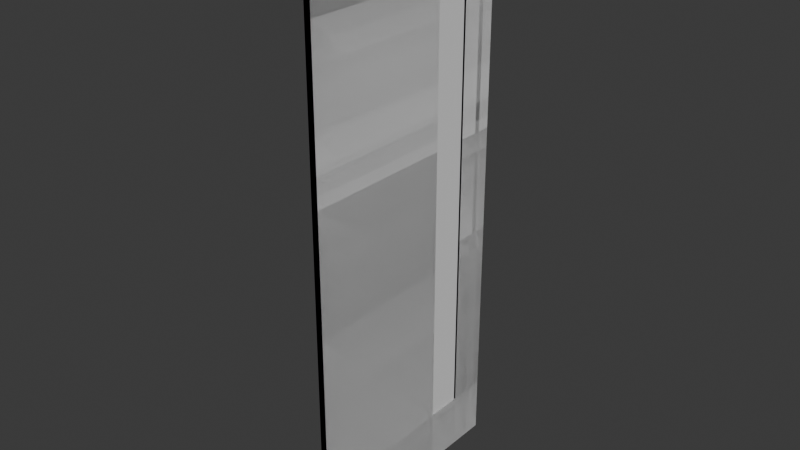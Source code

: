 # Source: door.blend  (saved by Blender 4.3.34; exported with 4.5.12 LTS)
import bpy
from mathutils import Matrix  # noqa: F401  (used for matrix-valued properties, if any)

bpy.ops.wm.read_factory_settings(use_empty=True)
scene = bpy.context.scene
scene.name = 'Scene'

# ---- collections
col_collection = bpy.data.collections.new('Collection'); scene.collection.children.link(col_collection)

# ---- world
world_world = bpy.data.worlds.new('World'); scene.world = world_world
world_world.use_nodes = True; world_world.node_tree.nodes.clear()
_N = world_world.node_tree.nodes; _L = world_world.node_tree.links
n0 = _N.new('ShaderNodeOutputWorld'); n0.name = 'World Output'; n0.location = (300, 300)
n1 = _N.new('ShaderNodeBackground'); n1.name = 'Background'; n1.location = (10, 300)
n1.inputs[0].default_value = (0.05088, 0.05088, 0.05088, 1.0)
_L.new(n1.outputs[0], n0.inputs[0])
n0.is_active_output = True
world_world.color = (0.05088, 0.05088, 0.05088)
world_world.sun_shadow_jitter_overblur = 0.0

# ---- meshes
me_plane_002 = bpy.data.meshes.new('Plane.002')
me_plane_002.from_pydata([(-1.0, -0.9, 0.0), (3.7, -0.9, 1.18e-07), (-1.0, 1.0, 0.0), (3.7, 1.0, 1.18e-07), (-1.0, 0.892, 0.0), (3.7, 0.892, 1.18e-07), (-1.0, 0.8439, 0.0), (3.7, 0.8439, 1.18e-07), (-1.0, 0.6816, 0.0), (3.7, 0.6816, 1.18e-07), (-1.0, 0.3737, 0.0), (3.7, 0.3737, 1.18e-07), (-0.4517, -0.9, 1.377e-08), (-0.4517, 1.0, 1.377e-08), (-0.4517, 0.892, 1.377e-08), (-0.4517, 0.8439, 1.377e-08), (-0.4517, 0.6816, 1.377e-08), (-0.4517, 0.3737, 1.377e-08), (0.8457, -0.9, 4.635e-08), (0.8457, 1.0, 4.635e-08), (0.8457, 0.892, 4.635e-08), (0.8457, 0.8439, 4.635e-08), (0.8457, 0.6816, 4.635e-08), (0.8457, 0.3737, 4.635e-08), (1.869, -0.9, 7.205e-08), (1.869, 1.0, 7.205e-08), (1.869, 0.892, 7.205e-08), (1.869, 0.8439, 7.205e-08), (1.869, 0.6816, 7.205e-08), (1.869, 0.3737, 7.205e-08), (3.236, -0.9, 1.064e-07), (3.236, 1.0, 1.064e-07), (3.236, 0.892, 1.064e-07), (3.236, 0.8439, 1.064e-07), (3.236, 0.6816, 1.064e-07), (3.236, 0.3737, 1.064e-07), (1.869, 0.892, -0.1194), (0.8457, 0.892, -0.1194), (1.869, 0.8439, -0.1194), (0.8457, 0.8439, -0.1194), (0.8457, 0.892, -0.08317), (1.869, 0.892, -0.08317), (0.8457, 0.8439, -0.08317), (1.869, 0.8439, -0.08317), (1.869, 0.892, -0.03064), (1.869, 0.8439, -0.03064), (0.8457, 0.892, -0.03064), (0.8457, 0.8439, -0.03064), (1.002, 1.0, 5.027e-08), (1.002, 0.892, 5.027e-08), (1.002, 0.8439, 5.027e-08), (1.002, 0.6816, 5.027e-08), (1.002, 0.892, -0.1194), (1.002, 0.8439, -0.1194), (1.002, 0.8439, -0.08317), (1.002, 0.892, -0.08317), (1.002, 0.892, -0.03064), (1.002, 0.8439, -0.03064), (1.711, 0.892, -0.08317), (1.711, 0.892, -0.03064), (1.711, 1.0, 6.806e-08), (1.711, 0.892, 6.806e-08), (1.711, 0.8439, 6.806e-08), (1.711, 0.6816, 6.806e-08), (1.711, 0.892, -0.1194), (1.711, 0.8439, -0.1194), (1.711, 0.8439, -0.08317), (1.711, 0.8439, -0.03064), (-1.0, 0.3737, -0.05413), (-1.0, -0.9, -0.05413), (3.236, -0.9, -0.05413), (3.7, -0.9, -0.05413), (3.7, 0.892, -0.05413), (3.7, 1.0, -0.05413), (-0.4517, 1.0, -0.05413), (-1.0, 1.0, -0.05413), (-1.0, 0.892, -0.05413), (3.7, 0.8439, -0.05413), (-0.4517, 0.892, -0.05413), (-1.0, 0.8439, -0.05413), (3.7, 0.6816, -0.05413), (-0.4517, 0.8439, -0.05413), (-1.0, 0.6816, -0.05413), (3.7, 0.3737, -0.05413), (-0.4517, 0.6816, -0.05413), (-0.4517, 0.3737, -0.05413), (-0.4517, -0.9, -0.05413), (0.8457, 1.0, -0.05413), (0.8457, 0.892, -0.05413), (0.8457, 0.8439, -0.05413), (0.8457, 0.6816, -0.05413), (0.8457, 0.3737, -0.05413), (0.8457, -0.9, -0.05413), (1.002, 1.0, -0.05413), (1.002, 0.892, -0.05413), (1.002, 0.8439, -0.05413), (1.002, 0.6816, -0.05413), (1.869, 0.3737, -0.05413), (1.869, -0.9, -0.05413), (3.236, 1.0, -0.05413), (1.869, 1.0, -0.05413), (3.236, 0.892, -0.05413), (1.869, 0.892, -0.05413), (3.236, 0.8439, -0.05413), (1.869, 0.8439, -0.05413), (3.236, 0.6816, -0.05413), (1.869, 0.6816, -0.05413), (3.236, 0.3737, -0.05413), (1.002, 0.892, -0.1736), (1.002, 0.8439, -0.1736), (0.8457, 0.892, -0.1373), (1.869, 0.892, -0.08478), (0.8457, 0.8439, -0.1373), (1.869, 0.8439, -0.08478), (0.8457, 0.892, -0.08478), (1.869, 0.892, -0.1373), (0.8457, 0.8439, -0.08478), (1.869, 0.8439, -0.1373), (1.002, 0.8439, -0.1373), (1.711, 0.892, -0.1373), (1.711, 0.892, -0.08478), (1.002, 0.8439, -0.08478), (1.711, 1.0, -0.05413), (1.711, 0.892, -0.05413), (1.711, 0.8439, -0.05413), (1.711, 0.6816, -0.05413), (1.711, 0.892, -0.1736), (1.711, 0.8439, -0.1736), (1.711, 0.8439, -0.1373), (1.002, 0.892, -0.1373), (1.002, 0.892, -0.08478), (1.711, 0.8439, -0.08478), (1.002, 0.892, -0.1736), (0.8457, 0.892, -0.1373), (0.9776, 0.892, -0.1731), (0.9537, 0.892, -0.1718), (0.9311, 0.892, -0.1696), (0.9101, 0.892, -0.1666), (0.8915, 0.892, -0.1629), (0.8756, 0.892, -0.1586), (0.8628, 0.892, -0.1538), (0.8534, 0.892, -0.1485), (0.8477, 0.892, -0.143), (0.8457, 0.8439, -0.1373), (1.002, 0.8439, -0.1736), (0.8477, 0.8439, -0.143), (0.8534, 0.8439, -0.1485), (0.8628, 0.8439, -0.1538), (0.8756, 0.8439, -0.1586), (0.8915, 0.8439, -0.1629), (0.9101, 0.8439, -0.1666), (0.9311, 0.8439, -0.1696), (0.9537, 0.8439, -0.1718), (0.9776, 0.8439, -0.1731), (1.711, 0.8439, -0.1736), (1.869, 0.8439, -0.1373), (1.735, 0.8439, -0.1731), (1.76, 0.8439, -0.1718), (1.783, 0.8439, -0.1696), (1.804, 0.8439, -0.1666), (1.823, 0.8439, -0.1629), (1.839, 0.8439, -0.1586), (1.852, 0.8439, -0.1538), (1.862, 0.8439, -0.1485), (1.867, 0.8439, -0.143), (1.869, 0.892, -0.1373), (1.711, 0.892, -0.1736), (1.867, 0.892, -0.143), (1.862, 0.892, -0.1485), (1.852, 0.892, -0.1538), (1.839, 0.892, -0.1586), (1.823, 0.892, -0.1629), (1.804, 0.892, -0.1666), (1.783, 0.892, -0.1696), (1.76, 0.892, -0.1718), (1.735, 0.892, -0.1731), (0.8457, 0.8439, 4.635e-08), (1.869, 0.8439, 7.205e-08), (1.002, 0.8439, 5.027e-08), (1.711, 0.8439, 6.806e-08), (0.8457, 0.8925, 4.635e-08), (1.869, 0.8925, 7.205e-08), (1.002, 0.8925, 5.027e-08), (1.711, 0.8925, 6.806e-08)], [], [(32, 5, 3, 31), (33, 7, 5, 32), (34, 9, 7, 33), (35, 11, 9, 34), (30, 1, 11, 35), (0, 12, 17, 10), (10, 17, 16, 8), (8, 16, 15, 6), (6, 15, 14, 4), (4, 14, 13, 2), (12, 18, 23, 17), (16, 22, 21, 15), (15, 21, 20, 14), (14, 20, 19, 13), (18, 24, 29, 23), (63, 28, 27, 62), (55, 40, 37, 52), (61, 26, 25, 60), (24, 30, 35, 29), (28, 34, 33, 27), (27, 33, 32, 26), (26, 32, 31, 25), (65, 38, 36, 64), (40, 42, 39, 37), (43, 41, 36, 38), (66, 43, 38, 65), (67, 45, 43, 66), (45, 44, 41, 43), (46, 47, 42, 40), (56, 46, 40, 55), (49, 20, 46, 56), (20, 21, 47, 46), (27, 26, 44, 45), (62, 27, 45, 67), (21, 50, 57, 47), (61, 49, 56, 59), (47, 57, 54, 42), (42, 54, 53, 39), (39, 53, 52, 37), (20, 49, 48, 19), (22, 51, 50, 21), (41, 58, 64, 36), (44, 59, 58, 41), (26, 61, 59, 44), (50, 62, 67, 57), (49, 61, 60, 48), (51, 63, 62, 50), (101, 99, 73, 72), (103, 101, 72, 77), (105, 103, 77, 80), (107, 105, 80, 83), (70, 107, 83, 71), (69, 68, 85, 86), (68, 82, 84, 85), (82, 79, 81, 84), (79, 76, 78, 81), (76, 75, 74, 78), (86, 85, 91, 92), (84, 81, 89, 90), (81, 78, 88, 89), (78, 74, 87, 88), (92, 91, 97, 98), (125, 124, 104, 106), (112, 143, 145, 146, 147, 148, 149, 150, 151, 152, 153, 144, 109, 118), (123, 122, 100, 102), (98, 97, 107, 70), (106, 104, 103, 105), (104, 102, 101, 103), (102, 100, 99, 101), (115, 165, 167, 168, 169, 170, 171, 172, 173, 174, 175, 166, 126, 119), (129, 108, 132, 134, 135, 136, 137, 138, 139, 140, 141, 142, 133, 110), (128, 127, 154, 156, 157, 158, 159, 160, 161, 162, 163, 164, 155, 117), (127, 126, 166, 154), (131, 128, 117, 113), (113, 117, 115, 111), (114, 110, 112, 116), (130, 129, 110, 114), (94, 130, 114, 88), (88, 114, 116, 89), (104, 113, 111, 102), (124, 131, 113, 104), (89, 116, 121, 95), (123, 120, 130, 94), (116, 112, 118, 121), (110, 133, 143, 112), (88, 87, 93, 94), (119, 126, 108, 129), (90, 89, 95, 96), (111, 115, 119, 120), (102, 111, 120, 123), (95, 121, 131, 124), (118, 109, 127, 128), (109, 108, 126, 127), (94, 93, 122, 123), (96, 95, 124, 125), (10, 68, 69, 0), (55, 129, 130, 56), (12, 86, 92, 18), (34, 105, 107, 35), (1, 71, 83, 11), (28, 106, 105, 34), (30, 70, 71, 1), (57, 121, 118, 54), (48, 93, 87, 19), (60, 122, 93, 48), (35, 107, 97, 29), (5, 72, 73, 3), (0, 69, 86, 12), (13, 74, 75, 2), (19, 87, 74, 13), (2, 75, 76, 4), (22, 90, 96, 51), (51, 96, 125, 63), (59, 120, 119, 58), (7, 77, 72, 5), (29, 97, 91, 23), (16, 84, 90, 22), (24, 98, 70, 30), (4, 76, 79, 6), (23, 91, 85, 17), (66, 128, 131, 67), (3, 73, 99, 31), (9, 80, 77, 7), (56, 130, 120, 59), (25, 100, 122, 60), (17, 85, 84, 16), (6, 79, 82, 8), (18, 92, 98, 24), (67, 131, 121, 57), (11, 83, 80, 9), (31, 99, 100, 25), (63, 125, 106, 28), (8, 82, 68, 10), (143, 133, 142, 145), (145, 142, 141, 146), (146, 141, 140, 147), (147, 140, 139, 148), (148, 139, 138, 149), (149, 138, 137, 150), (150, 137, 136, 151), (151, 136, 135, 152), (152, 135, 134, 153), (153, 134, 132, 144), (144, 132, 108, 109), (154, 166, 175, 156), (156, 175, 174, 157), (157, 174, 173, 158), (158, 173, 172, 159), (159, 172, 171, 160), (160, 171, 170, 161), (161, 170, 169, 162), (162, 169, 168, 163), (163, 168, 167, 164), (164, 167, 165, 155), (117, 155, 165, 115), (27, 62, 179, 177), (50, 62, 179, 178), (21, 50, 178, 176), (177, 179, 183, 181), (178, 179, 183, 182), (176, 178, 182, 180)])
_uv = me_plane_002.uv_layers.new(name='UVMap')
_uv.uv.foreach_set('vector', [0.9013, 0.9432, 1.0, 0.9432, 1.0, 1.0, 0.9013, 1.0, 0.9013, 0.9179, 1.0, 0.9179, 1.0, 0.9432, 0.9013, 0.9432, 0.9013, 0.8324, 1.0, 0.8324, 1.0, 0.9179, 0.9013, 0.9179, 0.9013, 0.6704, 1.0, 0.6704, 1.0, 0.8324, 0.9013, 0.8324, 0.9013, 0.0, 1.0, 0.0, 1.0, 0.6704, 0.9013, 0.6704, 0.0, 0.0, 0.1167, 0.0, 0.1167, 0.6704, 0.0, 0.6704, 0.0, 0.6704, 0.1167, 0.6704, 0.1167, 0.8324, 0.0, 0.8324, 0.0, 0.8324, 0.1167, 0.8324, 0.1167, 0.9179, 0.0, 0.9179, 0.0, 0.9179, 0.1167, 0.9179, 0.1167, 0.9432, 0.0, 0.9432, 0.0, 0.9432, 0.1167, 0.9432, 0.1167, 1.0, 0.0, 1.0, 0.1167, 0.0, 0.3927, 0.0, 0.3927, 0.6704, 0.1167, 0.6704, 0.1167, 0.8324, 0.3927, 0.8324, 0.3927, 0.9179, 0.1167, 0.9179, 0.1167, 0.9179, 0.3927, 0.9179, 0.3927, 0.9432, 0.1167, 0.9432, 0.1167, 0.9432, 0.3927, 0.9432, 0.3927, 1.0, 0.1167, 1.0, 0.3927, 0.0, 0.6105, 0.0, 0.6105, 0.6704, 0.3927, 0.6704, 0.5767, 0.8324, 0.6105, 0.8324, 0.6105, 0.9179, 0.5767, 0.9179, 0.426, 0.9432, 0.3927, 0.9432, 0.3927, 0.9432, 0.426, 0.9432, 0.5767, 0.9432, 0.6105, 0.9432, 0.6105, 1.0, 0.5767, 1.0, 0.6105, 0.0, 0.9013, 0.0, 0.9013, 0.6704, 0.6105, 0.6704, 0.6105, 0.8324, 0.9013, 0.8324, 0.9013, 0.9179, 0.6105, 0.9179, 0.6105, 0.9179, 0.9013, 0.9179, 0.9013, 0.9432, 0.6105, 0.9432, 0.6105, 0.9432, 0.9013, 0.9432, 0.9013, 1.0, 0.6105, 1.0, 0.5767, 0.9179, 0.6105, 0.9179, 0.6105, 0.9432, 0.5767, 0.9432, 0.3927, 0.9432, 0.3927, 0.9179, 0.3927, 0.9179, 0.3927, 0.9432, 0.6105, 0.9179, 0.6105, 0.9432, 0.6105, 0.9432, 0.6105, 0.9179, 0.5767, 0.9179, 0.6105, 0.9179, 0.6105, 0.9179, 0.5767, 0.9179, 0.5767, 0.9179, 0.6105, 0.9179, 0.6105, 0.9179, 0.5767, 0.9179, 0.6105, 0.9179, 0.6105, 0.9432, 0.6105, 0.9432, 0.6105, 0.9179, 0.3927, 0.9432, 0.3927, 0.9179, 0.3927, 0.9179, 0.3927, 0.9432, 0.426, 0.9432, 0.3927, 0.9432, 0.3927, 0.9432, 0.426, 0.9432, 0.426, 0.9432, 0.3927, 0.9432, 0.3927, 0.9432, 0.426, 0.9432, 0.3927, 0.9432, 0.3927, 0.9179, 0.3927, 0.9179, 0.3927, 0.9432, 0.6105, 0.9179, 0.6105, 0.9432, 0.6105, 0.9432, 0.6105, 0.9179, 0.5767, 0.9179, 0.6105, 0.9179, 0.6105, 0.9179, 0.5767, 0.9179, 0.3927, 0.9179, 0.426, 0.9179, 0.426, 0.9179, 0.3927, 0.9179, 0.5767, 0.9432, 0.426, 0.9432, 0.426, 0.9432, 0.5767, 0.9432, 0.3927, 0.9179, 0.426, 0.9179, 0.426, 0.9179, 0.3927, 0.9179, 0.3927, 0.9179, 0.426, 0.9179, 0.426, 0.9179, 0.3927, 0.9179, 0.3927, 0.9179, 0.426, 0.9179, 0.426, 0.9432, 0.3927, 0.9432, 0.3927, 0.9432, 0.426, 0.9432, 0.426, 1.0, 0.3927, 1.0, 0.3927, 0.8324, 0.426, 0.8324, 0.426, 0.9179, 0.3927, 0.9179, 0.6105, 0.9432, 0.5767, 0.9432, 0.5767, 0.9432, 0.6105, 0.9432, 0.6105, 0.9432, 0.5767, 0.9432, 0.5767, 0.9432, 0.6105, 0.9432, 0.6105, 0.9432, 0.5767, 0.9432, 0.5767, 0.9432, 0.6105, 0.9432, 0.426, 0.9179, 0.5767, 0.9179, 0.5767, 0.9179, 0.426, 0.9179, 0.426, 0.9432, 0.5767, 0.9432, 0.5767, 1.0, 0.426, 1.0, 0.426, 0.8324, 0.5767, 0.8324, 0.5767, 0.9179, 0.426, 0.9179, 0.9013, 0.9432, 0.9013, 1.0, 1.0, 1.0, 1.0, 0.9432, 0.9013, 0.9179, 0.9013, 0.9432, 1.0, 0.9432, 1.0, 0.9179, 0.9013, 0.8324, 0.9013, 0.9179, 1.0, 0.9179, 1.0, 0.8324, 0.9013, 0.6704, 0.9013, 0.8324, 1.0, 0.8324, 1.0, 0.6704, 0.9013, 0.0, 0.9013, 0.6704, 1.0, 0.6704, 1.0, 0.0, 0.0, 0.0, 0.0, 0.6704, 0.1167, 0.6704, 0.1167, 0.0, 0.0, 0.6704, 0.0, 0.8324, 0.1167, 0.8324, 0.1167, 0.6704, 0.0, 0.8324, 0.0, 0.9179, 0.1167, 0.9179, 0.1167, 0.8324, 0.0, 0.9179, 0.0, 0.9432, 0.1167, 0.9432, 0.1167, 0.9179, 0.0, 0.9432, 0.0, 1.0, 0.1167, 1.0, 0.1167, 0.9432, 0.1167, 0.0, 0.1167, 0.6704, 0.3927, 0.6704, 0.3927, 0.0, 0.1167, 0.8324, 0.1167, 0.9179, 0.3927, 0.9179, 0.3927, 0.8324, 0.1167, 0.9179, 0.1167, 0.9432, 0.3927, 0.9432, 0.3927, 0.9179, 0.1167, 0.9432, 0.1167, 1.0, 0.3927, 1.0, 0.3927, 0.9432, 0.3927, 0.0, 0.3927, 0.6704, 0.6105, 0.6704, 0.6105, 0.0, 0.5767, 0.8324, 0.5767, 0.9179, 0.6105, 0.9179, 0.6105, 0.8324, 0.3927, 0.9179, 0.3927, 0.9179, 0.3928, 0.9179, 0.3933, 0.9179, 0.3939, 0.9179, 0.3948, 0.9179, 0.396, 0.9179, 0.4064, 0.9179, 0.4109, 0.9179, 0.4157, 0.9179, 0.4208, 0.9179, 0.426, 0.9179, 0.426, 0.9179, 0.426, 0.9179, 0.5767, 0.9432, 0.5767, 1.0, 0.6105, 1.0, 0.6105, 0.9432, 0.6105, 0.0, 0.6105, 0.6704, 0.9013, 0.6704, 0.9013, 0.0, 0.6105, 0.8324, 0.6105, 0.9179, 0.9013, 0.9179, 0.9013, 0.8324, 0.6105, 0.9179, 0.6105, 0.9432, 0.9013, 0.9432, 0.9013, 0.9179, 0.6105, 0.9432, 0.6105, 1.0, 0.9013, 1.0, 0.9013, 0.9432, 0.6105, 0.9432, 0.6105, 0.9432, 0.6104, 0.9432, 0.61, 0.9432, 0.6093, 0.9432, 0.6084, 0.9432, 0.6072, 0.9432, 0.5966, 0.9432, 0.5921, 0.9432, 0.5872, 0.9432, 0.582, 0.9432, 0.5767, 0.9432, 0.5767, 0.9432, 0.5767, 0.9432, 0.426, 0.9432, 0.426, 0.9432, 0.426, 0.9432, 0.4208, 0.9432, 0.4157, 0.9432, 0.4109, 0.9432, 0.4064, 0.9432, 0.396, 0.9432, 0.3948, 0.9432, 0.3939, 0.9432, 0.3933, 0.9432, 0.3928, 0.9432, 0.3927, 0.9432, 0.3927, 0.9432, 0.5767, 0.9179, 0.5767, 0.9179, 0.5767, 0.9179, 0.582, 0.9179, 0.5872, 0.9179, 0.5921, 0.9179, 0.5966, 0.9179, 0.6072, 0.9179, 0.6084, 0.9179, 0.6093, 0.9179, 0.61, 0.9179, 0.6104, 0.9179, 0.6105, 0.9179, 0.6105, 0.9179, 0.5767, 0.9179, 0.5767, 0.9432, 0.5767, 0.9432, 0.5767, 0.9179, 0.5767, 0.9179, 0.5767, 0.9179, 0.6105, 0.9179, 0.6105, 0.9179, 0.6105, 0.9179, 0.6105, 0.9179, 0.6105, 0.9432, 0.6105, 0.9432, 0.3927, 0.9432, 0.3927, 0.9432, 0.3927, 0.9179, 0.3927, 0.9179, 0.426, 0.9432, 0.426, 0.9432, 0.3927, 0.9432, 0.3927, 0.9432, 0.426, 0.9432, 0.426, 0.9432, 0.3927, 0.9432, 0.3927, 0.9432, 0.3927, 0.9432, 0.3927, 0.9432, 0.3927, 0.9179, 0.3927, 0.9179, 0.6105, 0.9179, 0.6105, 0.9179, 0.6105, 0.9432, 0.6105, 0.9432, 0.5767, 0.9179, 0.5767, 0.9179, 0.6105, 0.9179, 0.6105, 0.9179, 0.3927, 0.9179, 0.3927, 0.9179, 0.426, 0.9179, 0.426, 0.9179, 0.5767, 0.9432, 0.5767, 0.9432, 0.426, 0.9432, 0.426, 0.9432, 0.3927, 0.9179, 0.3927, 0.9179, 0.426, 0.9179, 0.426, 0.9179, 0.3927, 0.9432, 0.3927, 0.9432, 0.3927, 0.9179, 0.3927, 0.9179, 0.3927, 0.9432, 0.3927, 1.0, 0.426, 1.0, 0.426, 0.9432, 0.5767, 0.9432, 0.5767, 0.9432, 0.426, 0.9432, 0.426, 0.9432, 0.3927, 0.8324, 0.3927, 0.9179, 0.426, 0.9179, 0.426, 0.8324, 0.6105, 0.9432, 0.6105, 0.9432, 0.5767, 0.9432, 0.5767, 0.9432, 0.6105, 0.9432, 0.6105, 0.9432, 0.5767, 0.9432, 0.5767, 0.9432, 0.426, 0.9179, 0.426, 0.9179, 0.5767, 0.9179, 0.5767, 0.9179, 0.426, 0.9179, 0.426, 0.9179, 0.5767, 0.9179, 0.5767, 0.9179, 0.426, 0.9179, 0.426, 0.9432, 0.5767, 0.9432, 0.5767, 0.9179, 0.426, 0.9432, 0.426, 1.0, 0.5767, 1.0, 0.5767, 0.9432, 0.426, 0.8324, 0.426, 0.9179, 0.5767, 0.9179, 0.5767, 0.8324, 0.0, 0.6704, 0.0, 0.6704, 0.0, 0.0, 0.0, 0.0, 0.426, 0.9432, 0.426, 0.9432, 0.426, 0.9432, 0.426, 0.9432, 0.1167, 0.0, 0.1167, 0.0, 0.3927, 0.0, 0.3927, 0.0, 0.9013, 0.8324, 0.9013, 0.8324, 0.9013, 0.6704, 0.9013, 0.6704, 1.0, 0.0, 1.0, 0.0, 1.0, 0.6704, 1.0, 0.6704, 0.6105, 0.8324, 0.6105, 0.8324, 0.9013, 0.8324, 0.9013, 0.8324, 0.9013, 0.0, 0.9013, 0.0, 1.0, 0.0, 1.0, 0.0, 0.426, 0.9179, 0.426, 0.9179, 0.426, 0.9179, 0.426, 0.9179, 0.426, 1.0, 0.426, 1.0, 0.3927, 1.0, 0.3927, 1.0, 0.5767, 1.0, 0.5767, 1.0, 0.426, 1.0, 0.426, 1.0, 0.9013, 0.6704, 0.9013, 0.6704, 0.6105, 0.6704, 0.6105, 0.6704, 1.0, 0.9432, 1.0, 0.9432, 1.0, 1.0, 1.0, 1.0, 0.0, 0.0, 0.0, 0.0, 0.1167, 0.0, 0.1167, 0.0, 0.1167, 1.0, 0.1167, 1.0, 0.0, 1.0, 0.0, 1.0, 0.3927, 1.0, 0.3927, 1.0, 0.1167, 1.0, 0.1167, 1.0, 0.0, 1.0, 0.0, 1.0, 0.0, 0.9432, 0.0, 0.9432, 0.3927, 0.8324, 0.3927, 0.8324, 0.426, 0.8324, 0.426, 0.8324, 0.426, 0.8324, 0.426, 0.8324, 0.5767, 0.8324, 0.5767, 0.8324, 0.5767, 0.9432, 0.5767, 0.9432, 0.5767, 0.9432, 0.5767, 0.9432, 1.0, 0.9179, 1.0, 0.9179, 1.0, 0.9432, 1.0, 0.9432, 0.6105, 0.6704, 0.6105, 0.6704, 0.3927, 0.6704, 0.3927, 0.6704, 0.1167, 0.8324, 0.1167, 0.8324, 0.3927, 0.8324, 0.3927, 0.8324, 0.6105, 0.0, 0.6105, 0.0, 0.9013, 0.0, 0.9013, 0.0, 0.0, 0.9432, 0.0, 0.9432, 0.0, 0.9179, 0.0, 0.9179, 0.3927, 0.6704, 0.3927, 0.6704, 0.1167, 0.6704, 0.1167, 0.6704, 0.5767, 0.9179, 0.5767, 0.9179, 0.5767, 0.9179, 0.5767, 0.9179, 1.0, 1.0, 1.0, 1.0, 0.9013, 1.0, 0.9013, 1.0, 1.0, 0.8324, 1.0, 0.8324, 1.0, 0.9179, 1.0, 0.9179, 0.426, 0.9432, 0.426, 0.9432, 0.5767, 0.9432, 0.5767, 0.9432, 0.6105, 1.0, 0.6105, 1.0, 0.5767, 1.0, 0.5767, 1.0, 0.1167, 0.6704, 0.1167, 0.6704, 0.1167, 0.8324, 0.1167, 0.8324, 0.0, 0.9179, 0.0, 0.9179, 0.0, 0.8324, 0.0, 0.8324, 0.3927, 0.0, 0.3927, 0.0, 0.6105, 0.0, 0.6105, 0.0, 0.5767, 0.9179, 0.5767, 0.9179, 0.426, 0.9179, 0.426, 0.9179, 1.0, 0.6704, 1.0, 0.6704, 1.0, 0.8324, 1.0, 0.8324, 0.9013, 1.0, 0.9013, 1.0, 0.6105, 1.0, 0.6105, 1.0, 0.5767, 0.8324, 0.5767, 0.8324, 0.6105, 0.8324, 0.6105, 0.8324, 0.0, 0.8324, 0.0, 0.8324, 0.0, 0.6704, 0.0, 0.6704, 0.3927, 0.9179, 0.3927, 0.9432, 0.3928, 0.9432, 0.3928, 0.9179, 0.3928, 0.9179, 0.3928, 0.9432, 0.3933, 0.9432, 0.3933, 0.9179, 0.3933, 0.9179, 0.3933, 0.9432, 0.3939, 0.9432, 0.3939, 0.9179, 0.3939, 0.9179, 0.3939, 0.9432, 0.3948, 0.9432, 0.3948, 0.9179, 0.3948, 0.9179, 0.3948, 0.9432, 0.396, 0.9432, 0.396, 0.9179, 0.396, 0.9179, 0.396, 0.9432, 0.4064, 0.9432, 0.4064, 0.9179, 0.4064, 0.9179, 0.4064, 0.9432, 0.4109, 0.9432, 0.4109, 0.9179, 0.4109, 0.9179, 0.4109, 0.9432, 0.4157, 0.9432, 0.4157, 0.9179, 0.4157, 0.9179, 0.4157, 0.9432, 0.4208, 0.9432, 0.4208, 0.9179, 0.4208, 0.9179, 0.4208, 0.9432, 0.426, 0.9432, 0.426, 0.9179, 0.426, 0.9179, 0.426, 0.9432, 0.426, 0.9432, 0.426, 0.9179, 0.5767, 0.9179, 0.5767, 0.9432, 0.582, 0.9432, 0.582, 0.9179, 0.582, 0.9179, 0.582, 0.9432, 0.5872, 0.9432, 0.5872, 0.9179, 0.5872, 0.9179, 0.5872, 0.9432, 0.5921, 0.9432, 0.5921, 0.9179, 0.5921, 0.9179, 0.5921, 0.9432, 0.5966, 0.9432, 0.5966, 0.9179, 0.5966, 0.9179, 0.5966, 0.9432, 0.6072, 0.9432, 0.6072, 0.9179, 0.6072, 0.9179, 0.6072, 0.9432, 0.6084, 0.9432, 0.6084, 0.9179, 0.6084, 0.9179, 0.6084, 0.9432, 0.6093, 0.9432, 0.6093, 0.9179, 0.6093, 0.9179, 0.6093, 0.9432, 0.61, 0.9432, 0.61, 0.9179, 0.61, 0.9179, 0.61, 0.9432, 0.6104, 0.9432, 0.6104, 0.9179, 0.6104, 0.9179, 0.6104, 0.9432, 0.6105, 0.9432, 0.6105, 0.9179, 0.6105, 0.9179, 0.6105, 0.9179, 0.6105, 0.9432, 0.6105, 0.9432, 0.6105, 0.9179, 0.5767, 0.9179, 0.5767, 0.9179, 0.6105, 0.9179, 0.426, 0.9179, 0.5767, 0.9179, 0.5767, 0.9179, 0.426, 0.9179, 0.3927, 0.9179, 0.426, 0.9179, 0.426, 0.9179, 0.3927, 0.9179, 0.6105, 0.9179, 0.5767, 0.9179, 0.5767, 0.9179, 0.6105, 0.9179, 0.426, 0.9179, 0.5767, 0.9179, 0.5767, 0.9179, 0.426, 0.9179, 0.3927, 0.9179, 0.426, 0.9179, 0.426, 0.9179, 0.3927, 0.9179])
me_plane_002.update()
me_cube_001 = bpy.data.meshes.new('Cube.001')
me_cube_001.from_pydata([(-1.0, -1.0, -1.0), (-1.0, -1.0, 1.0), (-1.0, 1.0, -1.0), (-1.0, 1.0, 1.0), (1.0, -1.0, -1.0), (1.0, -1.0, 1.0), (1.0, 1.0, -1.0), (1.0, 1.0, 1.0)], [], [(0, 1, 3, 2), (2, 3, 7, 6), (6, 7, 5, 4), (4, 5, 1, 0), (2, 6, 4, 0), (7, 3, 1, 5)])
_uv = me_cube_001.uv_layers.new(name='UVMap')
_uv.uv.foreach_set('vector', [0.375, 0.0, 0.625, 0.0, 0.625, 0.25, 0.375, 0.25, 0.375, 0.25, 0.625, 0.25, 0.625, 0.5, 0.375, 0.5, 0.375, 0.5, 0.625, 0.5, 0.625, 0.75, 0.375, 0.75, 0.375, 0.75, 0.625, 0.75, 0.625, 1.0, 0.375, 1.0, 0.125, 0.5, 0.375, 0.5, 0.375, 0.75, 0.125, 0.75, 0.625, 0.5, 0.875, 0.5, 0.875, 0.75, 0.625, 0.75])
me_cube_001.update()
me_plane_003 = bpy.data.meshes.new('Plane.003')
me_plane_003.from_pydata([(-1.0, -0.9, 0.0), (3.7, -0.9, 1.18e-07), (-1.0, 1.0, 0.0), (3.7, 1.0, 1.18e-07), (-1.0, 0.892, 0.0), (3.7, 0.892, 1.18e-07), (-1.0, 0.8439, 0.0), (3.7, 0.8439, 1.18e-07), (-1.0, 0.6816, 0.0), (3.7, 0.6816, 1.18e-07), (-1.0, 0.3737, 0.0), (3.7, 0.3737, 1.18e-07), (-0.4517, -0.9, 1.377e-08), (-0.4517, 1.0, 1.377e-08), (-0.4517, 0.892, 1.377e-08), (-0.4517, 0.8439, 1.377e-08), (-0.4517, 0.6816, 1.377e-08), (-0.4517, 0.3737, 1.377e-08), (0.8457, -0.9, 4.635e-08), (0.8457, 1.0, 4.635e-08), (0.8457, 0.892, 4.635e-08), (0.8457, 0.8439, 4.635e-08), (0.8457, 0.6816, 4.635e-08), (0.8457, 0.3737, 4.635e-08), (1.869, -0.9, 7.205e-08), (1.869, 1.0, 7.205e-08), (1.869, 0.892, 7.205e-08), (1.869, 0.8439, 7.205e-08), (1.869, 0.6816, 7.205e-08), (1.869, 0.3737, 7.205e-08), (3.236, -0.9, 1.064e-07), (3.236, 1.0, 1.064e-07), (3.236, 0.892, 1.064e-07), (3.236, 0.8439, 1.064e-07), (3.236, 0.6816, 1.064e-07), (3.236, 0.3737, 1.064e-07), (1.869, 0.892, -0.1194), (0.8457, 0.892, -0.1194), (1.869, 0.8439, -0.1194), (0.8457, 0.8439, -0.1194), (0.8457, 0.892, -0.08317), (1.869, 0.892, -0.08317), (0.8457, 0.8439, -0.08317), (1.869, 0.8439, -0.08317), (1.869, 0.892, -0.03064), (1.869, 0.8439, -0.03064), (0.8457, 0.892, -0.03064), (0.8457, 0.8439, -0.03064), (1.002, 1.0, 5.027e-08), (1.002, 0.892, 5.027e-08), (1.002, 0.8439, 5.027e-08), (1.002, 0.6816, 5.027e-08), (1.002, 0.892, -0.1194), (1.002, 0.8439, -0.1194), (1.002, 0.8439, -0.08317), (1.002, 0.892, -0.08317), (1.002, 0.892, -0.03064), (1.002, 0.8439, -0.03064), (1.711, 0.892, -0.08317), (1.711, 0.892, -0.03064), (1.711, 1.0, 6.806e-08), (1.711, 0.892, 6.806e-08), (1.711, 0.8439, 6.806e-08), (1.711, 0.6816, 6.806e-08), (1.711, 0.892, -0.1194), (1.711, 0.8439, -0.1194), (1.711, 0.8439, -0.08317), (1.711, 0.8439, -0.03064), (-1.0, 0.3737, -0.05413), (-1.0, -0.9, -0.05413), (3.236, -0.9, -0.05413), (3.7, -0.9, -0.05413), (3.7, 0.892, -0.05413), (3.7, 1.0, -0.05413), (-0.4517, 1.0, -0.05413), (-1.0, 1.0, -0.05413), (-1.0, 0.892, -0.05413), (3.7, 0.8439, -0.05413), (-0.4517, 0.892, -0.05413), (-1.0, 0.8439, -0.05413), (3.7, 0.6816, -0.05413), (-0.4517, 0.8439, -0.05413), (-1.0, 0.6816, -0.05413), (3.7, 0.3737, -0.05413), (-0.4517, 0.6816, -0.05413), (-0.4517, 0.3737, -0.05413), (-0.4517, -0.9, -0.05413), (0.8457, 1.0, -0.05413), (0.8457, 0.892, -0.05413), (0.8457, 0.8439, -0.05413), (0.8457, 0.6816, -0.05413), (0.8457, 0.3737, -0.05413), (0.8457, -0.9, -0.05413), (1.002, 1.0, -0.05413), (1.002, 0.892, -0.05413), (1.002, 0.8439, -0.05413), (1.002, 0.6816, -0.05413), (1.869, 0.3737, -0.05413), (1.869, -0.9, -0.05413), (3.236, 1.0, -0.05413), (1.869, 1.0, -0.05413), (3.236, 0.892, -0.05413), (1.869, 0.892, -0.05413), (3.236, 0.8439, -0.05413), (1.869, 0.8439, -0.05413), (3.236, 0.6816, -0.05413), (1.869, 0.6816, -0.05413), (3.236, 0.3737, -0.05413), (1.002, 0.892, -0.1736), (1.002, 0.8439, -0.1736), (0.8457, 0.892, -0.1373), (1.869, 0.892, -0.08478), (0.8457, 0.8439, -0.1373), (1.869, 0.8439, -0.08478), (0.8457, 0.892, -0.08478), (1.869, 0.892, -0.1373), (0.8457, 0.8439, -0.08478), (1.869, 0.8439, -0.1373), (1.002, 0.8439, -0.1373), (1.711, 0.892, -0.1373), (1.711, 0.892, -0.08478), (1.002, 0.8439, -0.08478), (1.711, 1.0, -0.05413), (1.711, 0.892, -0.05413), (1.711, 0.8439, -0.05413), (1.711, 0.6816, -0.05413), (1.711, 0.892, -0.1736), (1.711, 0.8439, -0.1736), (1.711, 0.8439, -0.1373), (1.002, 0.892, -0.1373), (1.002, 0.892, -0.08478), (1.711, 0.8439, -0.08478), (1.002, 0.892, -0.1736), (0.8457, 0.892, -0.1373), (0.9776, 0.892, -0.1731), (0.9537, 0.892, -0.1718), (0.9311, 0.892, -0.1696), (0.9101, 0.892, -0.1666), (0.8915, 0.892, -0.1629), (0.8756, 0.892, -0.1586), (0.8628, 0.892, -0.1538), (0.8534, 0.892, -0.1485), (0.8477, 0.892, -0.143), (0.8457, 0.8439, -0.1373), (1.002, 0.8439, -0.1736), (0.8477, 0.8439, -0.143), (0.8534, 0.8439, -0.1485), (0.8628, 0.8439, -0.1538), (0.8756, 0.8439, -0.1586), (0.8915, 0.8439, -0.1629), (0.9101, 0.8439, -0.1666), (0.9311, 0.8439, -0.1696), (0.9537, 0.8439, -0.1718), (0.9776, 0.8439, -0.1731), (1.711, 0.8439, -0.1736), (1.869, 0.8439, -0.1373), (1.735, 0.8439, -0.1731), (1.76, 0.8439, -0.1718), (1.783, 0.8439, -0.1696), (1.804, 0.8439, -0.1666), (1.823, 0.8439, -0.1629), (1.839, 0.8439, -0.1586), (1.852, 0.8439, -0.1538), (1.862, 0.8439, -0.1485), (1.867, 0.8439, -0.143), (1.869, 0.892, -0.1373), (1.711, 0.892, -0.1736), (1.867, 0.892, -0.143), (1.862, 0.892, -0.1485), (1.852, 0.892, -0.1538), (1.839, 0.892, -0.1586), (1.823, 0.892, -0.1629), (1.804, 0.892, -0.1666), (1.783, 0.892, -0.1696), (1.76, 0.892, -0.1718), (1.735, 0.892, -0.1731), (0.8457, 0.8439, 4.635e-08), (1.869, 0.8439, 7.205e-08), (1.002, 0.8439, 5.027e-08), (1.711, 0.8439, 6.806e-08), (0.8457, 0.8925, 4.635e-08), (1.869, 0.8925, 7.205e-08), (1.002, 0.8925, 5.027e-08), (1.711, 0.8925, 6.806e-08)], [], [(32, 5, 3, 31), (33, 7, 5, 32), (34, 9, 7, 33), (35, 11, 9, 34), (30, 1, 11, 35), (0, 12, 17, 10), (10, 17, 16, 8), (8, 16, 15, 6), (6, 15, 14, 4), (4, 14, 13, 2), (12, 18, 23, 17), (16, 22, 21, 15), (15, 21, 20, 14), (14, 20, 19, 13), (18, 24, 29, 23), (63, 28, 27, 62), (55, 40, 37, 52), (61, 26, 25, 60), (24, 30, 35, 29), (28, 34, 33, 27), (27, 33, 32, 26), (26, 32, 31, 25), (65, 38, 36, 64), (40, 42, 39, 37), (43, 41, 36, 38), (66, 43, 38, 65), (67, 45, 43, 66), (45, 44, 41, 43), (46, 47, 42, 40), (56, 46, 40, 55), (49, 20, 46, 56), (20, 21, 47, 46), (27, 26, 44, 45), (62, 27, 45, 67), (21, 50, 57, 47), (61, 49, 56, 59), (47, 57, 54, 42), (42, 54, 53, 39), (39, 53, 52, 37), (20, 49, 48, 19), (22, 51, 50, 21), (41, 58, 64, 36), (44, 59, 58, 41), (26, 61, 59, 44), (50, 62, 67, 57), (49, 61, 60, 48), (51, 63, 62, 50), (101, 99, 73, 72), (103, 101, 72, 77), (105, 103, 77, 80), (107, 105, 80, 83), (70, 107, 83, 71), (69, 68, 85, 86), (68, 82, 84, 85), (82, 79, 81, 84), (79, 76, 78, 81), (76, 75, 74, 78), (86, 85, 91, 92), (84, 81, 89, 90), (81, 78, 88, 89), (78, 74, 87, 88), (92, 91, 97, 98), (125, 124, 104, 106), (112, 143, 145, 146, 147, 148, 149, 150, 151, 152, 153, 144, 109, 118), (123, 122, 100, 102), (98, 97, 107, 70), (106, 104, 103, 105), (104, 102, 101, 103), (102, 100, 99, 101), (115, 165, 167, 168, 169, 170, 171, 172, 173, 174, 175, 166, 126, 119), (129, 108, 132, 134, 135, 136, 137, 138, 139, 140, 141, 142, 133, 110), (128, 127, 154, 156, 157, 158, 159, 160, 161, 162, 163, 164, 155, 117), (127, 126, 166, 154), (131, 128, 117, 113), (113, 117, 115, 111), (114, 110, 112, 116), (130, 129, 110, 114), (94, 130, 114, 88), (88, 114, 116, 89), (104, 113, 111, 102), (124, 131, 113, 104), (89, 116, 121, 95), (123, 120, 130, 94), (116, 112, 118, 121), (110, 133, 143, 112), (88, 87, 93, 94), (119, 126, 108, 129), (90, 89, 95, 96), (111, 115, 119, 120), (102, 111, 120, 123), (95, 121, 131, 124), (118, 109, 127, 128), (109, 108, 126, 127), (94, 93, 122, 123), (96, 95, 124, 125), (10, 68, 69, 0), (55, 129, 130, 56), (12, 86, 92, 18), (34, 105, 107, 35), (1, 71, 83, 11), (28, 106, 105, 34), (30, 70, 71, 1), (57, 121, 118, 54), (48, 93, 87, 19), (60, 122, 93, 48), (35, 107, 97, 29), (5, 72, 73, 3), (0, 69, 86, 12), (13, 74, 75, 2), (19, 87, 74, 13), (2, 75, 76, 4), (22, 90, 96, 51), (51, 96, 125, 63), (59, 120, 119, 58), (7, 77, 72, 5), (29, 97, 91, 23), (16, 84, 90, 22), (24, 98, 70, 30), (4, 76, 79, 6), (23, 91, 85, 17), (66, 128, 131, 67), (3, 73, 99, 31), (9, 80, 77, 7), (56, 130, 120, 59), (25, 100, 122, 60), (17, 85, 84, 16), (6, 79, 82, 8), (18, 92, 98, 24), (67, 131, 121, 57), (11, 83, 80, 9), (31, 99, 100, 25), (63, 125, 106, 28), (8, 82, 68, 10), (143, 133, 142, 145), (145, 142, 141, 146), (146, 141, 140, 147), (147, 140, 139, 148), (148, 139, 138, 149), (149, 138, 137, 150), (150, 137, 136, 151), (151, 136, 135, 152), (152, 135, 134, 153), (153, 134, 132, 144), (144, 132, 108, 109), (154, 166, 175, 156), (156, 175, 174, 157), (157, 174, 173, 158), (158, 173, 172, 159), (159, 172, 171, 160), (160, 171, 170, 161), (161, 170, 169, 162), (162, 169, 168, 163), (163, 168, 167, 164), (164, 167, 165, 155), (117, 155, 165, 115), (27, 62, 179, 177), (50, 62, 179, 178), (21, 50, 178, 176), (177, 179, 183, 181), (178, 179, 183, 182), (176, 178, 182, 180)])
_uv = me_plane_003.uv_layers.new(name='UVMap')
_uv.uv.foreach_set('vector', [0.9013, 0.9432, 1.0, 0.9432, 1.0, 1.0, 0.9013, 1.0, 0.9013, 0.9179, 1.0, 0.9179, 1.0, 0.9432, 0.9013, 0.9432, 0.9013, 0.8324, 1.0, 0.8324, 1.0, 0.9179, 0.9013, 0.9179, 0.9013, 0.6704, 1.0, 0.6704, 1.0, 0.8324, 0.9013, 0.8324, 0.9013, 0.0, 1.0, 0.0, 1.0, 0.6704, 0.9013, 0.6704, 0.0, 0.0, 0.1167, 0.0, 0.1167, 0.6704, 0.0, 0.6704, 0.0, 0.6704, 0.1167, 0.6704, 0.1167, 0.8324, 0.0, 0.8324, 0.0, 0.8324, 0.1167, 0.8324, 0.1167, 0.9179, 0.0, 0.9179, 0.0, 0.9179, 0.1167, 0.9179, 0.1167, 0.9432, 0.0, 0.9432, 0.0, 0.9432, 0.1167, 0.9432, 0.1167, 1.0, 0.0, 1.0, 0.1167, 0.0, 0.3927, 0.0, 0.3927, 0.6704, 0.1167, 0.6704, 0.1167, 0.8324, 0.3927, 0.8324, 0.3927, 0.9179, 0.1167, 0.9179, 0.1167, 0.9179, 0.3927, 0.9179, 0.3927, 0.9432, 0.1167, 0.9432, 0.1167, 0.9432, 0.3927, 0.9432, 0.3927, 1.0, 0.1167, 1.0, 0.3927, 0.0, 0.6105, 0.0, 0.6105, 0.6704, 0.3927, 0.6704, 0.5767, 0.8324, 0.6105, 0.8324, 0.6105, 0.9179, 0.5767, 0.9179, 0.426, 0.9432, 0.3927, 0.9432, 0.3927, 0.9432, 0.426, 0.9432, 0.5767, 0.9432, 0.6105, 0.9432, 0.6105, 1.0, 0.5767, 1.0, 0.6105, 0.0, 0.9013, 0.0, 0.9013, 0.6704, 0.6105, 0.6704, 0.6105, 0.8324, 0.9013, 0.8324, 0.9013, 0.9179, 0.6105, 0.9179, 0.6105, 0.9179, 0.9013, 0.9179, 0.9013, 0.9432, 0.6105, 0.9432, 0.6105, 0.9432, 0.9013, 0.9432, 0.9013, 1.0, 0.6105, 1.0, 0.5767, 0.9179, 0.6105, 0.9179, 0.6105, 0.9432, 0.5767, 0.9432, 0.3927, 0.9432, 0.3927, 0.9179, 0.3927, 0.9179, 0.3927, 0.9432, 0.6105, 0.9179, 0.6105, 0.9432, 0.6105, 0.9432, 0.6105, 0.9179, 0.5767, 0.9179, 0.6105, 0.9179, 0.6105, 0.9179, 0.5767, 0.9179, 0.5767, 0.9179, 0.6105, 0.9179, 0.6105, 0.9179, 0.5767, 0.9179, 0.6105, 0.9179, 0.6105, 0.9432, 0.6105, 0.9432, 0.6105, 0.9179, 0.3927, 0.9432, 0.3927, 0.9179, 0.3927, 0.9179, 0.3927, 0.9432, 0.426, 0.9432, 0.3927, 0.9432, 0.3927, 0.9432, 0.426, 0.9432, 0.426, 0.9432, 0.3927, 0.9432, 0.3927, 0.9432, 0.426, 0.9432, 0.3927, 0.9432, 0.3927, 0.9179, 0.3927, 0.9179, 0.3927, 0.9432, 0.6105, 0.9179, 0.6105, 0.9432, 0.6105, 0.9432, 0.6105, 0.9179, 0.5767, 0.9179, 0.6105, 0.9179, 0.6105, 0.9179, 0.5767, 0.9179, 0.3927, 0.9179, 0.426, 0.9179, 0.426, 0.9179, 0.3927, 0.9179, 0.5767, 0.9432, 0.426, 0.9432, 0.426, 0.9432, 0.5767, 0.9432, 0.3927, 0.9179, 0.426, 0.9179, 0.426, 0.9179, 0.3927, 0.9179, 0.3927, 0.9179, 0.426, 0.9179, 0.426, 0.9179, 0.3927, 0.9179, 0.3927, 0.9179, 0.426, 0.9179, 0.426, 0.9432, 0.3927, 0.9432, 0.3927, 0.9432, 0.426, 0.9432, 0.426, 1.0, 0.3927, 1.0, 0.3927, 0.8324, 0.426, 0.8324, 0.426, 0.9179, 0.3927, 0.9179, 0.6105, 0.9432, 0.5767, 0.9432, 0.5767, 0.9432, 0.6105, 0.9432, 0.6105, 0.9432, 0.5767, 0.9432, 0.5767, 0.9432, 0.6105, 0.9432, 0.6105, 0.9432, 0.5767, 0.9432, 0.5767, 0.9432, 0.6105, 0.9432, 0.426, 0.9179, 0.5767, 0.9179, 0.5767, 0.9179, 0.426, 0.9179, 0.426, 0.9432, 0.5767, 0.9432, 0.5767, 1.0, 0.426, 1.0, 0.426, 0.8324, 0.5767, 0.8324, 0.5767, 0.9179, 0.426, 0.9179, 0.9013, 0.9432, 0.9013, 1.0, 1.0, 1.0, 1.0, 0.9432, 0.9013, 0.9179, 0.9013, 0.9432, 1.0, 0.9432, 1.0, 0.9179, 0.9013, 0.8324, 0.9013, 0.9179, 1.0, 0.9179, 1.0, 0.8324, 0.9013, 0.6704, 0.9013, 0.8324, 1.0, 0.8324, 1.0, 0.6704, 0.9013, 0.0, 0.9013, 0.6704, 1.0, 0.6704, 1.0, 0.0, 0.0, 0.0, 0.0, 0.6704, 0.1167, 0.6704, 0.1167, 0.0, 0.0, 0.6704, 0.0, 0.8324, 0.1167, 0.8324, 0.1167, 0.6704, 0.0, 0.8324, 0.0, 0.9179, 0.1167, 0.9179, 0.1167, 0.8324, 0.0, 0.9179, 0.0, 0.9432, 0.1167, 0.9432, 0.1167, 0.9179, 0.0, 0.9432, 0.0, 1.0, 0.1167, 1.0, 0.1167, 0.9432, 0.1167, 0.0, 0.1167, 0.6704, 0.3927, 0.6704, 0.3927, 0.0, 0.1167, 0.8324, 0.1167, 0.9179, 0.3927, 0.9179, 0.3927, 0.8324, 0.1167, 0.9179, 0.1167, 0.9432, 0.3927, 0.9432, 0.3927, 0.9179, 0.1167, 0.9432, 0.1167, 1.0, 0.3927, 1.0, 0.3927, 0.9432, 0.3927, 0.0, 0.3927, 0.6704, 0.6105, 0.6704, 0.6105, 0.0, 0.5767, 0.8324, 0.5767, 0.9179, 0.6105, 0.9179, 0.6105, 0.8324, 0.3927, 0.9179, 0.3927, 0.9179, 0.3928, 0.9179, 0.3933, 0.9179, 0.3939, 0.9179, 0.3948, 0.9179, 0.396, 0.9179, 0.4064, 0.9179, 0.4109, 0.9179, 0.4157, 0.9179, 0.4208, 0.9179, 0.426, 0.9179, 0.426, 0.9179, 0.426, 0.9179, 0.5767, 0.9432, 0.5767, 1.0, 0.6105, 1.0, 0.6105, 0.9432, 0.6105, 0.0, 0.6105, 0.6704, 0.9013, 0.6704, 0.9013, 0.0, 0.6105, 0.8324, 0.6105, 0.9179, 0.9013, 0.9179, 0.9013, 0.8324, 0.6105, 0.9179, 0.6105, 0.9432, 0.9013, 0.9432, 0.9013, 0.9179, 0.6105, 0.9432, 0.6105, 1.0, 0.9013, 1.0, 0.9013, 0.9432, 0.6105, 0.9432, 0.6105, 0.9432, 0.6104, 0.9432, 0.61, 0.9432, 0.6093, 0.9432, 0.6084, 0.9432, 0.6072, 0.9432, 0.5966, 0.9432, 0.5921, 0.9432, 0.5872, 0.9432, 0.582, 0.9432, 0.5767, 0.9432, 0.5767, 0.9432, 0.5767, 0.9432, 0.426, 0.9432, 0.426, 0.9432, 0.426, 0.9432, 0.4208, 0.9432, 0.4157, 0.9432, 0.4109, 0.9432, 0.4064, 0.9432, 0.396, 0.9432, 0.3948, 0.9432, 0.3939, 0.9432, 0.3933, 0.9432, 0.3928, 0.9432, 0.3927, 0.9432, 0.3927, 0.9432, 0.5767, 0.9179, 0.5767, 0.9179, 0.5767, 0.9179, 0.582, 0.9179, 0.5872, 0.9179, 0.5921, 0.9179, 0.5966, 0.9179, 0.6072, 0.9179, 0.6084, 0.9179, 0.6093, 0.9179, 0.61, 0.9179, 0.6104, 0.9179, 0.6105, 0.9179, 0.6105, 0.9179, 0.5767, 0.9179, 0.5767, 0.9432, 0.5767, 0.9432, 0.5767, 0.9179, 0.5767, 0.9179, 0.5767, 0.9179, 0.6105, 0.9179, 0.6105, 0.9179, 0.6105, 0.9179, 0.6105, 0.9179, 0.6105, 0.9432, 0.6105, 0.9432, 0.3927, 0.9432, 0.3927, 0.9432, 0.3927, 0.9179, 0.3927, 0.9179, 0.426, 0.9432, 0.426, 0.9432, 0.3927, 0.9432, 0.3927, 0.9432, 0.426, 0.9432, 0.426, 0.9432, 0.3927, 0.9432, 0.3927, 0.9432, 0.3927, 0.9432, 0.3927, 0.9432, 0.3927, 0.9179, 0.3927, 0.9179, 0.6105, 0.9179, 0.6105, 0.9179, 0.6105, 0.9432, 0.6105, 0.9432, 0.5767, 0.9179, 0.5767, 0.9179, 0.6105, 0.9179, 0.6105, 0.9179, 0.3927, 0.9179, 0.3927, 0.9179, 0.426, 0.9179, 0.426, 0.9179, 0.5767, 0.9432, 0.5767, 0.9432, 0.426, 0.9432, 0.426, 0.9432, 0.3927, 0.9179, 0.3927, 0.9179, 0.426, 0.9179, 0.426, 0.9179, 0.3927, 0.9432, 0.3927, 0.9432, 0.3927, 0.9179, 0.3927, 0.9179, 0.3927, 0.9432, 0.3927, 1.0, 0.426, 1.0, 0.426, 0.9432, 0.5767, 0.9432, 0.5767, 0.9432, 0.426, 0.9432, 0.426, 0.9432, 0.3927, 0.8324, 0.3927, 0.9179, 0.426, 0.9179, 0.426, 0.8324, 0.6105, 0.9432, 0.6105, 0.9432, 0.5767, 0.9432, 0.5767, 0.9432, 0.6105, 0.9432, 0.6105, 0.9432, 0.5767, 0.9432, 0.5767, 0.9432, 0.426, 0.9179, 0.426, 0.9179, 0.5767, 0.9179, 0.5767, 0.9179, 0.426, 0.9179, 0.426, 0.9179, 0.5767, 0.9179, 0.5767, 0.9179, 0.426, 0.9179, 0.426, 0.9432, 0.5767, 0.9432, 0.5767, 0.9179, 0.426, 0.9432, 0.426, 1.0, 0.5767, 1.0, 0.5767, 0.9432, 0.426, 0.8324, 0.426, 0.9179, 0.5767, 0.9179, 0.5767, 0.8324, 0.0, 0.6704, 0.0, 0.6704, 0.0, 0.0, 0.0, 0.0, 0.426, 0.9432, 0.426, 0.9432, 0.426, 0.9432, 0.426, 0.9432, 0.1167, 0.0, 0.1167, 0.0, 0.3927, 0.0, 0.3927, 0.0, 0.9013, 0.8324, 0.9013, 0.8324, 0.9013, 0.6704, 0.9013, 0.6704, 1.0, 0.0, 1.0, 0.0, 1.0, 0.6704, 1.0, 0.6704, 0.6105, 0.8324, 0.6105, 0.8324, 0.9013, 0.8324, 0.9013, 0.8324, 0.9013, 0.0, 0.9013, 0.0, 1.0, 0.0, 1.0, 0.0, 0.426, 0.9179, 0.426, 0.9179, 0.426, 0.9179, 0.426, 0.9179, 0.426, 1.0, 0.426, 1.0, 0.3927, 1.0, 0.3927, 1.0, 0.5767, 1.0, 0.5767, 1.0, 0.426, 1.0, 0.426, 1.0, 0.9013, 0.6704, 0.9013, 0.6704, 0.6105, 0.6704, 0.6105, 0.6704, 1.0, 0.9432, 1.0, 0.9432, 1.0, 1.0, 1.0, 1.0, 0.0, 0.0, 0.0, 0.0, 0.1167, 0.0, 0.1167, 0.0, 0.1167, 1.0, 0.1167, 1.0, 0.0, 1.0, 0.0, 1.0, 0.3927, 1.0, 0.3927, 1.0, 0.1167, 1.0, 0.1167, 1.0, 0.0, 1.0, 0.0, 1.0, 0.0, 0.9432, 0.0, 0.9432, 0.3927, 0.8324, 0.3927, 0.8324, 0.426, 0.8324, 0.426, 0.8324, 0.426, 0.8324, 0.426, 0.8324, 0.5767, 0.8324, 0.5767, 0.8324, 0.5767, 0.9432, 0.5767, 0.9432, 0.5767, 0.9432, 0.5767, 0.9432, 1.0, 0.9179, 1.0, 0.9179, 1.0, 0.9432, 1.0, 0.9432, 0.6105, 0.6704, 0.6105, 0.6704, 0.3927, 0.6704, 0.3927, 0.6704, 0.1167, 0.8324, 0.1167, 0.8324, 0.3927, 0.8324, 0.3927, 0.8324, 0.6105, 0.0, 0.6105, 0.0, 0.9013, 0.0, 0.9013, 0.0, 0.0, 0.9432, 0.0, 0.9432, 0.0, 0.9179, 0.0, 0.9179, 0.3927, 0.6704, 0.3927, 0.6704, 0.1167, 0.6704, 0.1167, 0.6704, 0.5767, 0.9179, 0.5767, 0.9179, 0.5767, 0.9179, 0.5767, 0.9179, 1.0, 1.0, 1.0, 1.0, 0.9013, 1.0, 0.9013, 1.0, 1.0, 0.8324, 1.0, 0.8324, 1.0, 0.9179, 1.0, 0.9179, 0.426, 0.9432, 0.426, 0.9432, 0.5767, 0.9432, 0.5767, 0.9432, 0.6105, 1.0, 0.6105, 1.0, 0.5767, 1.0, 0.5767, 1.0, 0.1167, 0.6704, 0.1167, 0.6704, 0.1167, 0.8324, 0.1167, 0.8324, 0.0, 0.9179, 0.0, 0.9179, 0.0, 0.8324, 0.0, 0.8324, 0.3927, 0.0, 0.3927, 0.0, 0.6105, 0.0, 0.6105, 0.0, 0.5767, 0.9179, 0.5767, 0.9179, 0.426, 0.9179, 0.426, 0.9179, 1.0, 0.6704, 1.0, 0.6704, 1.0, 0.8324, 1.0, 0.8324, 0.9013, 1.0, 0.9013, 1.0, 0.6105, 1.0, 0.6105, 1.0, 0.5767, 0.8324, 0.5767, 0.8324, 0.6105, 0.8324, 0.6105, 0.8324, 0.0, 0.8324, 0.0, 0.8324, 0.0, 0.6704, 0.0, 0.6704, 0.3927, 0.9179, 0.3927, 0.9432, 0.3928, 0.9432, 0.3928, 0.9179, 0.3928, 0.9179, 0.3928, 0.9432, 0.3933, 0.9432, 0.3933, 0.9179, 0.3933, 0.9179, 0.3933, 0.9432, 0.3939, 0.9432, 0.3939, 0.9179, 0.3939, 0.9179, 0.3939, 0.9432, 0.3948, 0.9432, 0.3948, 0.9179, 0.3948, 0.9179, 0.3948, 0.9432, 0.396, 0.9432, 0.396, 0.9179, 0.396, 0.9179, 0.396, 0.9432, 0.4064, 0.9432, 0.4064, 0.9179, 0.4064, 0.9179, 0.4064, 0.9432, 0.4109, 0.9432, 0.4109, 0.9179, 0.4109, 0.9179, 0.4109, 0.9432, 0.4157, 0.9432, 0.4157, 0.9179, 0.4157, 0.9179, 0.4157, 0.9432, 0.4208, 0.9432, 0.4208, 0.9179, 0.4208, 0.9179, 0.4208, 0.9432, 0.426, 0.9432, 0.426, 0.9179, 0.426, 0.9179, 0.426, 0.9432, 0.426, 0.9432, 0.426, 0.9179, 0.5767, 0.9179, 0.5767, 0.9432, 0.582, 0.9432, 0.582, 0.9179, 0.582, 0.9179, 0.582, 0.9432, 0.5872, 0.9432, 0.5872, 0.9179, 0.5872, 0.9179, 0.5872, 0.9432, 0.5921, 0.9432, 0.5921, 0.9179, 0.5921, 0.9179, 0.5921, 0.9432, 0.5966, 0.9432, 0.5966, 0.9179, 0.5966, 0.9179, 0.5966, 0.9432, 0.6072, 0.9432, 0.6072, 0.9179, 0.6072, 0.9179, 0.6072, 0.9432, 0.6084, 0.9432, 0.6084, 0.9179, 0.6084, 0.9179, 0.6084, 0.9432, 0.6093, 0.9432, 0.6093, 0.9179, 0.6093, 0.9179, 0.6093, 0.9432, 0.61, 0.9432, 0.61, 0.9179, 0.61, 0.9179, 0.61, 0.9432, 0.6104, 0.9432, 0.6104, 0.9179, 0.6104, 0.9179, 0.6104, 0.9432, 0.6105, 0.9432, 0.6105, 0.9179, 0.6105, 0.9179, 0.6105, 0.9179, 0.6105, 0.9432, 0.6105, 0.9432, 0.6105, 0.9179, 0.5767, 0.9179, 0.5767, 0.9179, 0.6105, 0.9179, 0.426, 0.9179, 0.5767, 0.9179, 0.5767, 0.9179, 0.426, 0.9179, 0.3927, 0.9179, 0.426, 0.9179, 0.426, 0.9179, 0.3927, 0.9179, 0.6105, 0.9179, 0.5767, 0.9179, 0.5767, 0.9179, 0.6105, 0.9179, 0.426, 0.9179, 0.5767, 0.9179, 0.5767, 0.9179, 0.426, 0.9179, 0.3927, 0.9179, 0.426, 0.9179, 0.426, 0.9179, 0.3927, 0.9179])
me_plane_003.update()

# ---- objects
ob_empty = bpy.data.objects.new('Empty', None)
ob_plane = bpy.data.objects.new('Plane', me_plane_002)
ob_cube = bpy.data.objects.new('Cube', me_cube_001)
ob_plane_colonly = bpy.data.objects.new('Plane-colonly', me_plane_003)

# ---- transforms, parenting, visibility, modifiers, constraints
ob_empty.location = (0.0, 0.0, 0.0)
ob_empty.rotation_euler = (1.571, -0.0, -1.571)
ob_empty.empty_display_type = 'IMAGE'
ob_empty.empty_display_size = 5.0
ob_plane.location = (-2.96e-16, 0.8858, 1.333)
ob_plane.rotation_euler = (0.0, 1.571, 0.0)
ob_cube.location = (-0.02764, 1.417, -0.08722)
ob_cube.scale = (0.01362, 0.1488, 1.87)
ob_plane_colonly.location = (-2.96e-16, 0.8858, 1.333)
ob_plane_colonly.rotation_euler = (0.0, 1.571, 0.0)

# ---- collection membership
col_collection.objects.link(ob_empty)
col_collection.objects.link(ob_plane)
col_collection.objects.link(ob_cube)
col_collection.objects.link(ob_plane_colonly)

# ---- scene / render settings (as saved in the file)
scene.frame_start = 1; scene.frame_end = 250; scene.frame_set(28)
scene.render.engine = 'BLENDER_EEVEE_NEXT'
bpy.context.view_layer.update()

# ---- added for rendering (the .blend has no active camera and no usable light): camera, sun
cam_auto = bpy.data.cameras.new('AutoCamera')
cam_auto.lens = 50.0
cam_auto.sensor_width = 36.0
cam_auto.clip_end = 1000.0
ob_auto_camera = bpy.data.objects.new('AutoCamera', cam_auto)
scene.collection.objects.link(ob_auto_camera)
ob_auto_camera.location = (4.60641, -4.69606, 3.73755)
ob_auto_camera.rotation_euler = (1.09748, -7.21219e-08, 0.694738)
scene.camera = ob_auto_camera
light_auto_sun = bpy.data.lights.new('AutoSun', 'SUN')
light_auto_sun.energy = 3.0
light_auto_sun.angle = 0.0523599
ob_auto_sun = bpy.data.objects.new('AutoSun', light_auto_sun)
scene.collection.objects.link(ob_auto_sun)
ob_auto_sun.rotation_euler = (0.872665, 0.174533, 0.523599)
bpy.context.view_layer.update()
